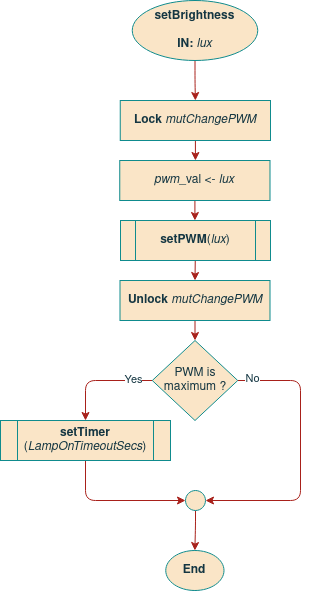

The diagram above was exported from draw.io. Its source (the exported page's mxGraphModel, read from the mxfile embedded in the PNG):
<mxGraphModel dx="1975" dy="637" grid="1" gridSize="10" guides="1" tooltips="1" connect="1" arrows="1" fold="1" page="1" pageScale="1" pageWidth="850" pageHeight="1100" math="0" shadow="0">
  <root>
    <mxCell id="iF5EiazJQ56Jre3fMpjI-0" />
    <mxCell id="iF5EiazJQ56Jre3fMpjI-1" parent="iF5EiazJQ56Jre3fMpjI-0" />
    <mxCell id="iF5EiazJQ56Jre3fMpjI-2" style="edgeStyle=orthogonalEdgeStyle;curved=0;rounded=1;sketch=0;orthogonalLoop=1;jettySize=auto;html=1;exitX=0.5;exitY=1;exitDx=0;exitDy=0;entryX=0.5;entryY=0;entryDx=0;entryDy=0;fontColor=#143642;strokeColor=#A8201A;fillColor=#FAE5C7;" parent="iF5EiazJQ56Jre3fMpjI-1" source="iF5EiazJQ56Jre3fMpjI-3" target="iF5EiazJQ56Jre3fMpjI-5" edge="1">
      <mxGeometry relative="1" as="geometry" />
    </mxCell>
    <mxCell id="iF5EiazJQ56Jre3fMpjI-3" value="&lt;div&gt;setBrightness&lt;/div&gt;&lt;div&gt;&lt;br&gt;&lt;/div&gt;&lt;div&gt;IN: &lt;span style=&quot;font-weight: normal&quot;&gt;&lt;i&gt;lux&lt;/i&gt;&lt;/span&gt;&lt;br&gt;&lt;/div&gt;" style="ellipse;whiteSpace=wrap;html=1;fillColor=#FAE5C7;strokeColor=#0F8B8D;fontColor=#143642;fontStyle=1" parent="iF5EiazJQ56Jre3fMpjI-1" vertex="1">
      <mxGeometry x="-488.25" y="100" width="125.5" height="60" as="geometry" />
    </mxCell>
    <mxCell id="iF5EiazJQ56Jre3fMpjI-4" value="" style="edgeStyle=orthogonalEdgeStyle;curved=0;rounded=1;sketch=0;orthogonalLoop=1;jettySize=auto;html=1;fontColor=#143642;strokeColor=#A8201A;fillColor=#FAE5C7;" parent="iF5EiazJQ56Jre3fMpjI-1" source="iF5EiazJQ56Jre3fMpjI-5" edge="1">
      <mxGeometry relative="1" as="geometry">
        <mxPoint x="-425.1714285714286" y="260" as="targetPoint" />
      </mxGeometry>
    </mxCell>
    <mxCell id="iF5EiazJQ56Jre3fMpjI-5" value="&lt;b&gt;Lock&lt;/b&gt; &lt;i&gt;mutChangePWM&lt;/i&gt;" style="rounded=0;whiteSpace=wrap;html=1;sketch=0;fontColor=#143642;strokeColor=#0F8B8D;fillColor=#FAE5C7;" parent="iF5EiazJQ56Jre3fMpjI-1" vertex="1">
      <mxGeometry x="-500.25" y="200" width="150.25" height="40" as="geometry" />
    </mxCell>
    <mxCell id="iF5EiazJQ56Jre3fMpjI-6" style="edgeStyle=orthogonalEdgeStyle;curved=0;rounded=1;sketch=0;orthogonalLoop=1;jettySize=auto;html=1;exitX=0.5;exitY=1;exitDx=0;exitDy=0;entryX=0.5;entryY=0;entryDx=0;entryDy=0;fontSize=11;fontColor=#143642;strokeColor=#A8201A;fillColor=#FAE5C7;" parent="iF5EiazJQ56Jre3fMpjI-1" source="iF5EiazJQ56Jre3fMpjI-7" target="iF5EiazJQ56Jre3fMpjI-15" edge="1">
      <mxGeometry relative="1" as="geometry" />
    </mxCell>
    <mxCell id="iF5EiazJQ56Jre3fMpjI-7" value="&lt;b&gt;Unlock&lt;/b&gt; &lt;i&gt;mutChangePWM&lt;/i&gt;" style="rounded=0;whiteSpace=wrap;html=1;sketch=0;fontColor=#143642;strokeColor=#0F8B8D;fillColor=#FAE5C7;" parent="iF5EiazJQ56Jre3fMpjI-1" vertex="1">
      <mxGeometry x="-500.5" y="380" width="150" height="40" as="geometry" />
    </mxCell>
    <mxCell id="iF5EiazJQ56Jre3fMpjI-8" style="edgeStyle=orthogonalEdgeStyle;curved=0;rounded=1;sketch=0;orthogonalLoop=1;jettySize=auto;html=1;exitX=0.5;exitY=1;exitDx=0;exitDy=0;entryX=0.5;entryY=0;entryDx=0;entryDy=0;fontColor=#143642;strokeColor=#A8201A;fillColor=#FAE5C7;" parent="iF5EiazJQ56Jre3fMpjI-1" edge="1">
      <mxGeometry relative="1" as="geometry">
        <mxPoint x="-425.25" y="360" as="sourcePoint" />
        <mxPoint x="-425.5" y="380" as="targetPoint" />
      </mxGeometry>
    </mxCell>
    <mxCell id="iF5EiazJQ56Jre3fMpjI-9" value="End" style="ellipse;whiteSpace=wrap;html=1;fillColor=#FAE5C7;strokeColor=#0F8B8D;fontColor=#143642;fontStyle=1" parent="iF5EiazJQ56Jre3fMpjI-1" vertex="1">
      <mxGeometry x="-454.75" y="650" width="58.25" height="40" as="geometry" />
    </mxCell>
    <mxCell id="iF5EiazJQ56Jre3fMpjI-10" value="&lt;b&gt;setPWM&lt;/b&gt;(&lt;i&gt;lux&lt;/i&gt;)" style="shape=process;whiteSpace=wrap;html=1;backgroundOutline=1;rounded=0;sketch=0;fontColor=#143642;strokeColor=#0F8B8D;fillColor=#FAE5C7;" parent="iF5EiazJQ56Jre3fMpjI-1" vertex="1">
      <mxGeometry x="-500" y="320" width="150" height="40" as="geometry" />
    </mxCell>
    <mxCell id="iF5EiazJQ56Jre3fMpjI-11" style="edgeStyle=orthogonalEdgeStyle;rounded=1;sketch=0;orthogonalLoop=1;jettySize=auto;html=1;exitX=0;exitY=0.5;exitDx=0;exitDy=0;fontColor=#143642;strokeColor=#A8201A;fillColor=#FAE5C7;" parent="iF5EiazJQ56Jre3fMpjI-1" source="iF5EiazJQ56Jre3fMpjI-15" target="iF5EiazJQ56Jre3fMpjI-17" edge="1">
      <mxGeometry relative="1" as="geometry">
        <mxPoint x="-530" y="600" as="targetPoint" />
      </mxGeometry>
    </mxCell>
    <mxCell id="iF5EiazJQ56Jre3fMpjI-12" value="Yes" style="edgeLabel;html=1;align=center;verticalAlign=middle;resizable=0;points=[];fontColor=#143642;" parent="iF5EiazJQ56Jre3fMpjI-11" vertex="1" connectable="0">
      <mxGeometry x="-0.6344" y="-1" relative="1" as="geometry">
        <mxPoint as="offset" />
      </mxGeometry>
    </mxCell>
    <mxCell id="iF5EiazJQ56Jre3fMpjI-13" style="edgeStyle=orthogonalEdgeStyle;curved=0;rounded=1;sketch=0;orthogonalLoop=1;jettySize=auto;html=1;exitX=1;exitY=0.5;exitDx=0;exitDy=0;fontSize=11;fontColor=#143642;strokeColor=#A8201A;fillColor=#FAE5C7;entryX=1;entryY=0.5;entryDx=0;entryDy=0;" parent="iF5EiazJQ56Jre3fMpjI-1" source="iF5EiazJQ56Jre3fMpjI-15" target="iF5EiazJQ56Jre3fMpjI-19" edge="1">
      <mxGeometry relative="1" as="geometry">
        <Array as="points">
          <mxPoint x="-320" y="480" />
          <mxPoint x="-320" y="600" />
        </Array>
      </mxGeometry>
    </mxCell>
    <mxCell id="iF5EiazJQ56Jre3fMpjI-14" value="No" style="edgeLabel;html=1;align=center;verticalAlign=middle;resizable=0;points=[];fontSize=11;fontColor=#143642;" parent="iF5EiazJQ56Jre3fMpjI-13" vertex="1" connectable="0">
      <mxGeometry x="-0.8969" y="2" relative="1" as="geometry">
        <mxPoint as="offset" />
      </mxGeometry>
    </mxCell>
    <mxCell id="iF5EiazJQ56Jre3fMpjI-15" value="&lt;div&gt;PWM is&lt;/div&gt;&lt;div&gt;maximum ?&lt;br&gt;&lt;/div&gt;" style="rhombus;whiteSpace=wrap;html=1;rounded=0;sketch=0;fontColor=#143642;strokeColor=#0F8B8D;fillColor=#FAE5C7;" parent="iF5EiazJQ56Jre3fMpjI-1" vertex="1">
      <mxGeometry x="-468.25" y="440" width="85.5" height="80" as="geometry" />
    </mxCell>
    <mxCell id="iF5EiazJQ56Jre3fMpjI-16" style="edgeStyle=orthogonalEdgeStyle;curved=0;rounded=1;sketch=0;orthogonalLoop=1;jettySize=auto;html=1;exitX=0.5;exitY=1;exitDx=0;exitDy=0;entryX=0;entryY=0.5;entryDx=0;entryDy=0;fontSize=11;fontColor=#143642;strokeColor=#A8201A;fillColor=#FAE5C7;" parent="iF5EiazJQ56Jre3fMpjI-1" source="iF5EiazJQ56Jre3fMpjI-17" target="iF5EiazJQ56Jre3fMpjI-19" edge="1">
      <mxGeometry relative="1" as="geometry" />
    </mxCell>
    <mxCell id="iF5EiazJQ56Jre3fMpjI-17" value="&lt;div&gt;&lt;b&gt;setTimer&lt;/b&gt;&lt;/div&gt;&lt;div&gt;(&lt;i&gt;LampOnTimeoutSecs&lt;/i&gt;)&lt;/div&gt;" style="shape=process;whiteSpace=wrap;html=1;backgroundOutline=1;rounded=0;sketch=0;fontColor=#143642;strokeColor=#0F8B8D;fillColor=#FAE5C7;" parent="iF5EiazJQ56Jre3fMpjI-1" vertex="1">
      <mxGeometry x="-620" y="520" width="170" height="40" as="geometry" />
    </mxCell>
    <mxCell id="iF5EiazJQ56Jre3fMpjI-18" style="edgeStyle=orthogonalEdgeStyle;curved=0;rounded=1;sketch=0;orthogonalLoop=1;jettySize=auto;html=1;exitX=0.5;exitY=1;exitDx=0;exitDy=0;entryX=0.5;entryY=0;entryDx=0;entryDy=0;fontSize=11;fontColor=#143642;strokeColor=#A8201A;fillColor=#FAE5C7;" parent="iF5EiazJQ56Jre3fMpjI-1" source="iF5EiazJQ56Jre3fMpjI-19" target="iF5EiazJQ56Jre3fMpjI-9" edge="1">
      <mxGeometry relative="1" as="geometry">
        <mxPoint x="-425.4949999999999" y="640" as="targetPoint" />
        <Array as="points">
          <mxPoint x="-425" y="625" />
          <mxPoint x="-426" y="625" />
        </Array>
      </mxGeometry>
    </mxCell>
    <mxCell id="iF5EiazJQ56Jre3fMpjI-19" value="" style="ellipse;whiteSpace=wrap;html=1;aspect=fixed;rounded=0;sketch=0;fontColor=#143642;strokeColor=#0F8B8D;fillColor=#FAE5C7;" parent="iF5EiazJQ56Jre3fMpjI-1" vertex="1">
      <mxGeometry x="-435" y="590" width="20" height="20" as="geometry" />
    </mxCell>
    <mxCell id="9d5YkTC6i9v7ooaXHAPG-1" value="" style="edgeStyle=orthogonalEdgeStyle;rounded=1;orthogonalLoop=1;jettySize=auto;html=1;strokeColor=#A8201A;" parent="iF5EiazJQ56Jre3fMpjI-1" source="9d5YkTC6i9v7ooaXHAPG-0" target="iF5EiazJQ56Jre3fMpjI-10" edge="1">
      <mxGeometry relative="1" as="geometry" />
    </mxCell>
    <mxCell id="9d5YkTC6i9v7ooaXHAPG-0" value="&lt;i&gt;pwm&lt;/i&gt;_val &amp;lt;- &lt;i&gt;lux&lt;/i&gt;" style="rounded=0;whiteSpace=wrap;html=1;sketch=0;fontColor=#143642;strokeColor=#0F8B8D;fillColor=#FAE5C7;" parent="iF5EiazJQ56Jre3fMpjI-1" vertex="1">
      <mxGeometry x="-500.75" y="260" width="150.25" height="40" as="geometry" />
    </mxCell>
  </root>
</mxGraphModel>